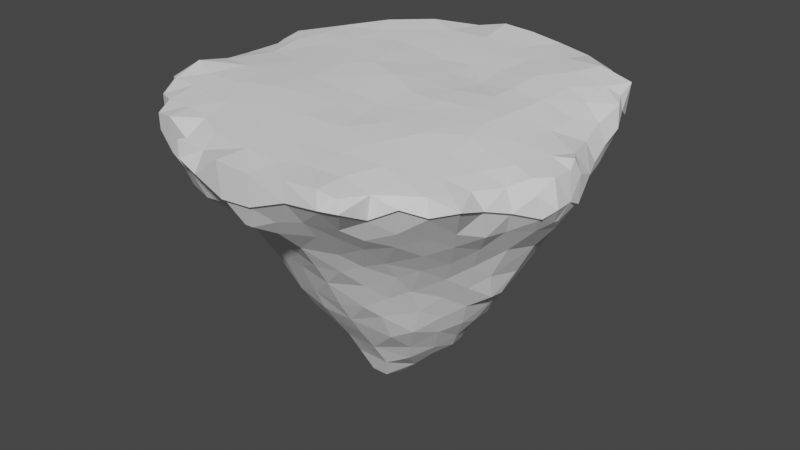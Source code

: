 # Source: Island.blend  (saved by Blender 2.91.10; exported with 4.5.12 LTS)
import bpy
from mathutils import Matrix  # noqa: F401  (used for matrix-valued properties, if any)

bpy.ops.wm.read_factory_settings(use_empty=True)
scene = bpy.context.scene
scene.name = 'Scene'

# ---- world
world_world = bpy.data.worlds.new('World'); scene.world = world_world
world_world.use_nodes = True; world_world.node_tree.nodes.clear()
_N = world_world.node_tree.nodes; _L = world_world.node_tree.links
n0 = _N.new('ShaderNodeOutputWorld'); n0.name = 'World Output'; n0.location = (300, 300)
n1 = _N.new('ShaderNodeBackground'); n1.name = 'Background'; n1.location = (10, 300)
n1.inputs[0].default_value = (0.05088, 0.05088, 0.05088, 1.0)
_L.new(n1.outputs[0], n0.inputs[0])
n0.is_active_output = True
world_world.color = (0.05088, 0.05088, 0.05088)
world_world.use_sun_shadow = False
world_world.sun_shadow_jitter_overblur = 0.0

# ---- meshes
me_cube_001 = bpy.data.meshes.new('Cube.001')
me_cube_001.from_pydata([(-0.7808, -0.3949, 0.907), (-0.7891, -0.3214, 0.8993), (-0.7961, -0.1958, 0.8868), (-0.788, -0.0493, 0.8695), (-0.6679, -0.536, 0.8917), (-0.7114, -0.4427, 0.883), (-0.7154, -0.3253, 0.8484), (-0.6779, -0.17, 0.7556), (-0.72, -0.2069, 0.8155), (-0.6892, -0.06364, 0.7402), (-0.7525, -0.06581, 0.8155), (-0.5381, -0.6625, 0.887), (-0.5246, -0.5275, 0.7786), (-0.5756, -0.5732, 0.8498), (-0.5424, -0.4509, 0.7545), (-0.611, -0.4539, 0.8147), (-0.5195, -0.2656, 0.6485), (-0.5626, -0.3148, 0.7124), (-0.6367, -0.3283, 0.792), (-0.5325, -0.1919, 0.6409), (-0.6066, -0.2063, 0.7131), (-0.6511, -0.2567, 0.7785), (-0.5485, -0.065, 0.6284), (-0.6151, -0.06581, 0.6772), (-0.4079, -0.662, 0.7659), (-0.4508, -0.6885, 0.8473), (-0.4494, -0.5731, 0.7467), (-0.4939, -0.6122, 0.8066), (-0.4176, -0.4189, 0.6136), (-0.4587, -0.4611, 0.6901), (-0.4005, -0.2916, 0.5034), (-0.4528, -0.3204, 0.5871), (-0.5028, -0.3528, 0.6648), (-0.4127, -0.1931, 0.489), (-0.4751, -0.1948, 0.5741), (-0.4154, -0.065, 0.4885), (-0.4797, -0.065, 0.5639), (-0.2884, -0.7928, 0.8909), (-0.3234, -0.6773, 0.7526), (-0.3283, -0.7419, 0.8479), (-0.2707, -0.5225, 0.645), (-0.317, -0.5755, 0.6895), (-0.2849, -0.3958, 0.5108), (-0.3195, -0.4514, 0.5867), (-0.3578, -0.505, 0.66), (-0.2817, -0.2811, 0.3737), (-0.3257, -0.3287, 0.4612), (-0.3715, -0.3779, 0.5296), (-0.2967, -0.1925, 0.3469), (-0.3617, -0.1954, 0.4236), (-0.2595, -0.01894, 0.2574), (-0.2934, -0.06061, 0.3171), (-0.3637, -0.06468, 0.4201), (-0.1918, -0.8107, 0.8751), (-0.2207, -0.673, 0.7577), (-0.186, -0.7181, 0.807), (-0.1907, -0.5275, 0.6441), (-0.1838, -0.603, 0.7152), (-0.1394, -0.651, 0.7784), (-0.1926, -0.413, 0.4853), (-0.1947, -0.4749, 0.577), (-0.193, -0.304, 0.3476), (-0.1952, -0.3689, 0.419), (-0.1651, -0.1626, 0.224), (-0.2021, -0.204, 0.2833), (-0.203, -0.05918, 0.2141), (-0.2486, -0.1017, 0.2669), (-0.01575, -0.7822, 0.7792), (-0.05989, -0.8209, 0.8427), (-0.03866, -0.7128, 0.756), (-0.1045, -0.7182, 0.7938), (-0.06578, -0.54, 0.631), (-0.07576, -0.6153, 0.7116), (-0.1231, -0.6517, 0.777), (-0.065, -0.4273, 0.4651), (-0.065, -0.4899, 0.5626), (-0.065, -0.3172, 0.3309), (-0.065, -0.3807, 0.3976), (-0.03264, -0.1471, 0.1176), (-0.06962, -0.1841, 0.1857), (-0.06601, -0.2515, 0.2649), (-0.04976, -0.0643, 0.1017), (-0.1151, -0.06398, 0.1439), (-0.7837, 0.04698, 0.8806), (-0.7992, 0.195, 0.8861), (-0.7893, 0.3216, 0.895), (-0.7898, 0.3211, 0.923), (-0.7766, 0.3907, 0.9056), (-0.7766, 0.3907, 0.9139), (-0.6864, 0.065, 0.7314), (-0.75, 0.065, 0.8164), (-0.6752, 0.1932, 0.7455), (-0.7385, 0.1955, 0.8211), (-0.6591, 0.2941, 0.7684), (-0.7084, 0.3321, 0.8275), (-0.7028, 0.4406, 0.8808), (-0.7026, 0.4397, 0.9268), (-0.6557, 0.5273, 0.9016), (-0.5633, 0.065, 0.6248), (-0.6293, 0.065, 0.6666), (-0.5516, 0.1933, 0.6317), (-0.6167, 0.1959, 0.6812), (-0.5285, 0.2956, 0.6439), (-0.5875, 0.3377, 0.7112), (-0.6433, 0.3817, 0.7852), (-0.5583, 0.427, 0.7395), (-0.5974, 0.4665, 0.8113), (-0.5748, 0.5744, 0.8787), (-0.5739, 0.5742, 0.9349), (-0.528, 0.6545, 0.9012), (-0.528, 0.6545, 0.9214), (-0.4122, 0.065, 0.4913), (-0.4775, 0.065, 0.5613), (-0.4111, 0.1923, 0.4805), (-0.4749, 0.1955, 0.5674), (-0.4029, 0.2815, 0.4887), (-0.4585, 0.33, 0.593), (-0.5135, 0.3825, 0.6566), (-0.4264, 0.4033, 0.6329), (-0.4673, 0.4578, 0.7115), (-0.5067, 0.512, 0.7855), (-0.418, 0.5344, 0.7674), (-0.4603, 0.5814, 0.8194), (-0.4514, 0.6791, 0.884), (-0.2591, 0.01592, 0.2587), (-0.294, 0.05874, 0.3183), (-0.3648, 0.06456, 0.4232), (-0.2991, 0.1905, 0.3584), (-0.3642, 0.1945, 0.4167), (-0.2835, 0.2657, 0.3882), (-0.325, 0.3158, 0.4517), (-0.3691, 0.3678, 0.546), (-0.2821, 0.4123, 0.5038), (-0.3225, 0.4504, 0.5874), (-0.3623, 0.4888, 0.6832), (-0.274, 0.5378, 0.6293), (-0.3133, 0.5781, 0.7294), (-0.3541, 0.6207, 0.7993), (-0.2663, 0.6532, 0.7747), (-0.3167, 0.7108, 0.8529), (-0.2801, 0.7812, 0.9001), (-0.2809, 0.7822, 0.9173), (-0.1953, 0.05649, 0.2269), (-0.2396, 0.09786, 0.2704), (-0.1545, 0.1443, 0.2496), (-0.1975, 0.1905, 0.3023), (-0.1919, 0.2885, 0.3683), (-0.1975, 0.3568, 0.4167), (-0.1932, 0.4546, 0.4783), (-0.2381, 0.4992, 0.5432), (-0.1518, 0.5319, 0.5095), (-0.1867, 0.579, 0.5943), (-0.2251, 0.6218, 0.6881), (-0.1435, 0.6505, 0.647), (-0.1841, 0.6779, 0.7258), (-0.194, 0.746, 0.8122), (-0.1925, 0.8009, 0.8771), (-0.1925, 0.7989, 0.9316), (-0.03762, 0.02742, 0.1084), (-0.0736, 0.06786, 0.1622), (-0.05225, 0.1877, 0.2344), (-0.09097, 0.2313, 0.2841), (-0.004077, 0.2598, 0.2634), (-0.05315, 0.3197, 0.3356), (-0.1028, 0.3798, 0.395), (-0.02026, 0.3922, 0.3864), (-0.06215, 0.444, 0.4332), (-0.06231, 0.5353, 0.504), (-0.06727, 0.6054, 0.595), (-0.0257, 0.6441, 0.656), (-0.1075, 0.6546, 0.6455), (-0.06717, 0.697, 0.7066), (-0.06518, 0.7694, 0.7905), (-0.065, 0.8168, 0.8591), (0.01501, -0.7811, 0.7793), (0.0581, -0.8134, 0.8463), (0.05902, -0.7116, 0.7529), (0.09717, -0.7549, 0.8038), (0.06336, -0.5505, 0.6136), (0.06437, -0.6158, 0.6853), (0.06361, -0.4348, 0.4625), (0.06619, -0.4969, 0.5478), (0.065, -0.3181, 0.3282), (0.06579, -0.3822, 0.3978), (0.0347, -0.1474, 0.1176), (0.07088, -0.1869, 0.1855), (0.06613, -0.2547, 0.2623), (0.04745, -0.0643, 0.102), (0.1131, -0.06483, 0.1478), (0.1945, -0.7964, 0.8837), (0.1924, -0.6698, 0.7643), (0.1969, -0.7337, 0.8209), (0.1669, -0.5382, 0.6214), (0.2044, -0.5844, 0.6926), (0.1701, -0.4259, 0.481), (0.2125, -0.4701, 0.5708), (0.2536, -0.5169, 0.6511), (0.1932, -0.3048, 0.3514), (0.2064, -0.3722, 0.4424), (0.2568, -0.3925, 0.5206), (0.1657, -0.168, 0.224), (0.2034, -0.2071, 0.2864), (0.2036, -0.06895, 0.2149), (0.2513, -0.1168, 0.2683), (0.3216, -0.7878, 0.8914), (0.2816, -0.657, 0.7755), (0.3247, -0.7065, 0.8243), (0.324, -0.591, 0.74), (0.369, -0.6385, 0.7883), (0.3231, -0.4289, 0.6116), (0.329, -0.4946, 0.6724), (0.2753, -0.2769, 0.3816), (0.3184, -0.299, 0.4663), (0.328, -0.3573, 0.5484), (0.3179, -0.1818, 0.3609), (0.3603, -0.2176, 0.4323), (0.2724, -0.03353, 0.2527), (0.3187, -0.06956, 0.3109), (0.3988, -0.7813, 0.8983), (0.4131, -0.6692, 0.8566), (0.4231, -0.5527, 0.7588), (0.4642, -0.5945, 0.8157), (0.4066, -0.3997, 0.6429), (0.4576, -0.4562, 0.7139), (0.5106, -0.5097, 0.7893), (0.394, -0.2613, 0.5172), (0.4408, -0.3085, 0.5991), (0.4932, -0.3556, 0.6705), (0.3883, -0.1331, 0.3936), (0.435, -0.1786, 0.4737), (0.4774, -0.2296, 0.5566), (0.3947, -0.06394, 0.3806), (0.4683, -0.05853, 0.4644), (0.5165, -0.01252, 0.5231), (0.4981, -0.6264, 0.8894), (0.5682, -0.5722, 0.8702), (0.5561, -0.4218, 0.7527), (0.5958, -0.4645, 0.8087), (0.5224, -0.2685, 0.6425), (0.5832, -0.3176, 0.7221), (0.6421, -0.3694, 0.7845), (0.5206, -0.1471, 0.5157), (0.541, -0.1876, 0.5945), (0.6089, -0.1935, 0.69), (0.5253, -0.09495, 0.5132), (0.5607, -0.05886, 0.5751), (0.6314, -0.06538, 0.6688), (0.6594, -0.5358, 0.8944), (0.6558, -0.4148, 0.8634), (0.657, -0.2811, 0.7771), (0.6901, -0.315, 0.838), (0.7032, -0.1819, 0.7605), (0.74, -0.2206, 0.8089), (0.7156, -0.07591, 0.744), (0.756, -0.03511, 0.8013), (0.7473, -0.1391, 0.7838), (0.7828, -0.1817, 0.8347), (0.749, -0.1208, 0.7817), (0.7763, -0.0989, 0.8311), (0.03232, 0.02742, 0.1085), (0.07079, 0.06817, 0.1626), (0.06302, 0.1911, 0.2241), (0.06471, 0.2611, 0.2618), (0.06142, 0.3324, 0.3377), (0.1028, 0.3811, 0.3958), (0.02018, 0.3933, 0.3872), (0.06151, 0.444, 0.4401), (0.06193, 0.5255, 0.5122), (0.06475, 0.5757, 0.5855), (0.06741, 0.6325, 0.6668), (0.06482, 0.6959, 0.7324), (0.065, 0.7605, 0.8038), (0.065, 0.8089, 0.8705), (0.191, 0.05982, 0.2262), (0.2361, 0.1001, 0.2868), (0.1451, 0.1906, 0.2485), (0.2091, 0.1947, 0.3072), (0.1303, 0.257, 0.2647), (0.1797, 0.2849, 0.3349), (0.1947, 0.3582, 0.4182), (0.1914, 0.4623, 0.4875), (0.2373, 0.5103, 0.5289), (0.1501, 0.5192, 0.5205), (0.1927, 0.5487, 0.5768), (0.1951, 0.616, 0.6882), (0.1915, 0.6736, 0.7563), (0.1945, 0.7372, 0.8207), (0.195, 0.7998, 0.8848), (0.2714, 0.01629, 0.2556), (0.3187, 0.0577, 0.3318), (0.3676, 0.1036, 0.4089), (0.2818, 0.1914, 0.3706), (0.3507, 0.2039, 0.4525), (0.3869, 0.2498, 0.524), (0.2629, 0.2668, 0.3835), (0.2956, 0.3163, 0.461), (0.3669, 0.3284, 0.543), (0.2761, 0.426, 0.5086), (0.331, 0.4686, 0.5772), (0.3825, 0.5135, 0.6546), (0.2957, 0.5372, 0.6127), (0.3274, 0.5866, 0.7137), (0.3585, 0.6361, 0.7931), (0.2718, 0.6541, 0.7737), (0.3175, 0.7048, 0.8338), (0.3206, 0.7883, 0.8971), (0.321, 0.7889, 0.9229), (0.3929, 0.01628, 0.3787), (0.4317, 0.06057, 0.4534), (0.5005, 0.06866, 0.5364), (0.4128, 0.1628, 0.493), (0.4568, 0.2019, 0.5608), (0.4545, 0.3141, 0.6142), (0.497, 0.3538, 0.6724), (0.4125, 0.4258, 0.63), (0.456, 0.4636, 0.6907), (0.4512, 0.5446, 0.7486), (0.4556, 0.6111, 0.8186), (0.4397, 0.7039, 0.8851), (0.3904, 0.776, 0.9067), (0.3904, 0.776, 0.9136), (0.5645, 0.0654, 0.6032), (0.6286, 0.06521, 0.6846), (0.5441, 0.1919, 0.6322), (0.6148, 0.1975, 0.722), (0.6459, 0.2442, 0.783), (0.5267, 0.2663, 0.6501), (0.5646, 0.3152, 0.7165), (0.6318, 0.3302, 0.7951), (0.5392, 0.451, 0.7594), (0.6035, 0.4586, 0.8199), (0.5224, 0.5231, 0.7809), (0.5715, 0.5743, 0.8572), (0.5807, 0.5838, 0.9485), (0.5367, 0.6568, 0.8984), (0.5375, 0.6577, 0.9215), (0.6751, 0.0626, 0.752), (0.7227, 0.08421, 0.8419), (0.6553, 0.1564, 0.7717), (0.6782, 0.1899, 0.8358), (0.6618, 0.2832, 0.8586), (0.6426, 0.3972, 0.8716), (0.6022, 0.4911, 0.8925), (-0.06017, -0.8363, 0.851), (0.06001, -0.8286, 0.8547), (-0.7944, -0.4024, 0.9165), (-0.8029, -0.3275, 0.9087), (-0.6794, -0.5461, 0.9009), (-0.7237, -0.4511, 0.892), (-0.5854, -0.584, 0.8582), (-0.4583, -0.7015, 0.8557), (-0.3335, -0.7558, 0.8562), (0.5796, -0.5829, 0.879), (0.6725, -0.546, 0.9037), (-0.7902, 0.3977, 0.9235), (-0.7148, 0.4476, 0.9366), (-0.459, 0.6915, 0.8931), (0.3278, 0.8034, 0.9327), (-0.3217, 0.7238, 0.8613), (-0.2845, 0.7955, 0.9095), (-0.2852, 0.7965, 0.9269), (0.3273, 0.8027, 0.9064), (0.3984, 0.7902, 0.9162), (-0.1952, 0.8155, 0.8861), (0.1989, -0.8113, 0.8927), (0.407, -0.796, 0.9076), (0.4216, -0.6818, 0.8651), (-0.1946, -0.8259, 0.884), (-0.7974, 0.04766, 0.8896), (-0.8131, 0.1984, 0.8952), (0.1994, 0.8144, 0.8938), (-0.1952, 0.8135, 0.9415), (0.5475, 0.6688, 0.9078), (0.5483, 0.6697, 0.9312), (0.6749, 0.2883, 0.8671), (0.6553, 0.4043, 0.8804), (-0.81, -0.1996, 0.8959), (0.3284, -0.8026, 0.9006), (-0.2929, -0.8076, 0.9), (-0.715, 0.4486, 0.8898), (-0.667, 0.5369, 0.9109), (-0.5837, 0.5846, 0.9449), (0.4487, 0.7167, 0.8942), (0.737, 0.08559, 0.8502), (0.6916, 0.1933, 0.8439), (0.5081, -0.6382, 0.8986), (0.7545, -0.2249, 0.8166), (0.7766, -0.1807, 0.8524), (0.7707, -0.1056, 0.8491), (0.06703, 0.8237, 0.8793), (-0.5846, 0.5849, 0.8876), (-0.5369, 0.6664, 0.9105), (0.5923, 0.5944, 0.9588), (0.6142, 0.5, 0.9017), (-0.8017, -0.0504, 0.8782), (-0.5472, -0.6749, 0.8961), (-0.5369, 0.6664, 0.9312), (0.6687, -0.4227, 0.872), (0.7708, -0.03595, 0.8089), (-0.8035, 0.3268, 0.9327), (-0.06537, 0.8318, 0.8677), (0.3984, 0.7902, 0.9232), (0.7037, -0.321, 0.8462), (-0.7902, 0.3977, 0.9151), (0.5829, 0.5848, 0.8657)], [], [(6, 0, 1), (6, 2, 8), (7, 10, 9), (10, 2, 3), (12, 15, 14), (15, 4, 5), (14, 18, 17), (18, 5, 6), (16, 20, 19), (17, 21, 20), (7, 21, 8), (21, 6, 8), (19, 23, 22), (23, 7, 9), (24, 27, 26), (12, 27, 13), (27, 11, 13), (29, 12, 14), (28, 32, 31), (16, 32, 17), (32, 14, 17), (30, 34, 33), (34, 16, 19), (33, 36, 35), (36, 19, 22), (24, 39, 25), (41, 24, 26), (40, 44, 43), (28, 44, 29), (44, 26, 29), (42, 47, 46), (30, 47, 31), (47, 28, 31), (45, 49, 48), (49, 30, 33), (48, 52, 51), (52, 33, 35), (39, 54, 55), (55, 37, 39), (40, 57, 41), (54, 41, 57), (58, 54, 57), (42, 60, 43), (60, 40, 43), (45, 62, 46), (62, 42, 46), (64, 45, 48), (63, 66, 65), (50, 66, 51), (66, 48, 51), (67, 70, 69), (70, 53, 55), (57, 71, 72), (69, 73, 72), (57, 73, 58), (70, 58, 73), (59, 75, 60), (71, 60, 75), (61, 77, 62), (74, 62, 77), (63, 80, 64), (80, 61, 64), (78, 82, 81), (82, 63, 65), (84, 86, 85), (87, 86, 88), (9, 90, 89), (90, 3, 83), (91, 90, 92), (90, 84, 92), (93, 92, 94), (92, 85, 94), (94, 87, 95), (96, 87, 88), (98, 23, 99), (23, 89, 99), (98, 101, 100), (101, 89, 91), (102, 101, 103), (101, 93, 103), (104, 93, 94), (105, 104, 106), (104, 95, 106), (106, 97, 107), (109, 108, 110), (35, 112, 111), (112, 22, 98), (111, 114, 113), (112, 100, 114), (115, 114, 116), (114, 102, 116), (117, 102, 103), (118, 117, 119), (117, 105, 119), (120, 105, 106), (121, 120, 122), (120, 107, 122), (122, 109, 123), (124, 51, 125), (125, 52, 126), (126, 35, 111), (127, 126, 128), (126, 113, 128), (129, 128, 130), (128, 115, 130), (131, 115, 116), (132, 131, 133), (131, 118, 133), (134, 118, 119), (135, 134, 136), (134, 121, 136), (137, 121, 122), (138, 137, 139), (137, 123, 139), (142, 50, 124), (143, 124, 125), (144, 143, 145), (143, 127, 145), (145, 129, 146), (147, 129, 130), (147, 132, 148), (149, 132, 133), (150, 149, 151), (149, 135, 151), (152, 135, 136), (153, 152, 154), (152, 138, 154), (155, 138, 139), (155, 140, 156), (157, 140, 141), (158, 82, 159), (82, 142, 159), (159, 144, 160), (161, 144, 145), (162, 161, 163), (161, 146, 163), (164, 146, 147), (165, 164, 166), (164, 148, 166), (166, 150, 167), (168, 150, 151), (168, 153, 170), (169, 170, 171), (171, 153, 154), (172, 154, 155), (173, 155, 156), (67, 175, 68), (174, 69, 176), (177, 174, 176), (71, 179, 72), (179, 69, 72), (74, 181, 75), (178, 75, 181), (77, 182, 183), (183, 74, 77), (78, 185, 79), (80, 185, 186), (182, 80, 186), (187, 78, 81), (188, 184, 187), (177, 190, 191), (189, 177, 191), (179, 192, 193), (190, 179, 193), (181, 194, 195), (192, 181, 195), (196, 192, 195), (183, 197, 198), (194, 183, 198), (199, 194, 198), (186, 200, 201), (197, 186, 201), (200, 188, 202), (203, 200, 202), (191, 205, 206), (204, 191, 206), (205, 193, 207), (208, 205, 207), (196, 209, 210), (207, 196, 210), (198, 211, 212), (199, 212, 213), (209, 199, 213), (211, 201, 214), (215, 211, 214), (203, 216, 217), (214, 203, 217), (218, 206, 219), (208, 220, 221), (219, 208, 221), (210, 222, 223), (220, 210, 223), (224, 220, 223), (213, 225, 226), (222, 213, 226), (227, 222, 226), (215, 228, 229), (225, 215, 229), (230, 225, 229), (228, 217, 231), (232, 228, 231), (234, 221, 235), (224, 236, 237), (235, 224, 237), (227, 238, 239), (236, 227, 239), (240, 236, 239), (230, 241, 242), (238, 230, 242), (243, 238, 242), (241, 232, 244), (245, 241, 244), (244, 233, 245), (246, 242, 245), (247, 237, 248), (240, 249, 250), (248, 240, 250), (249, 243, 251), (252, 249, 251), (251, 246, 253), (252, 255, 256), (255, 253, 257), (258, 255, 257), (257, 254, 258), (259, 81, 158), (188, 259, 260), (259, 159, 260), (260, 160, 261), (261, 162, 262), (263, 162, 163), (263, 165, 265), (264, 265, 266), (265, 166, 266), (266, 167, 267), (268, 167, 168), (268, 169, 269), (270, 169, 171), (270, 172, 271), (271, 173, 272), (273, 188, 260), (275, 260, 261), (274, 275, 276), (277, 261, 262), (276, 277, 278), (277, 263, 278), (278, 264, 279), (280, 264, 266), (282, 266, 267), (281, 282, 283), (282, 268, 283), (284, 268, 269), (285, 269, 270), (285, 271, 286), (286, 272, 287), (288, 202, 273), (217, 288, 289), (288, 274, 289), (291, 274, 276), (290, 291, 292), (294, 276, 278), (292, 294, 295), (294, 279, 295), (293, 295, 296), (297, 279, 280), (296, 297, 298), (297, 281, 298), (300, 281, 283), (299, 300, 301), (300, 284, 301), (303, 284, 285), (302, 303, 304), (303, 286, 304), (305, 286, 287), (307, 217, 289), (232, 307, 308), (307, 290, 308), (233, 308, 309), (310, 290, 292), (309, 310, 311), (310, 293, 311), (312, 293, 296), (314, 296, 298), (313, 314, 315), (314, 299, 315), (316, 299, 301), (316, 302, 317), (318, 302, 304), (319, 304, 305), (319, 306, 320), (321, 233, 309), (246, 321, 322), (323, 309, 311), (322, 323, 324), (326, 311, 312), (324, 326, 327), (326, 313, 327), (325, 327, 328), (329, 313, 315), (328, 329, 330), (331, 315, 316), (330, 331, 332), (331, 317, 332), (334, 317, 318), (333, 334, 335), (336, 246, 322), (254, 336, 337), (338, 322, 324), (337, 338, 339), (338, 325, 339), (340, 325, 328), (341, 328, 330), (342, 330, 332), (6, 5, 0), (6, 1, 2), (7, 8, 10), (10, 8, 2), (12, 13, 15), (15, 13, 4), (14, 15, 18), (18, 15, 5), (16, 17, 20), (17, 18, 21), (7, 20, 21), (21, 18, 6), (19, 20, 23), (23, 20, 7), (24, 25, 27), (12, 26, 27), (27, 25, 11), (29, 26, 12), (28, 29, 32), (16, 31, 32), (32, 29, 14), (30, 31, 34), (34, 31, 16), (33, 34, 36), (36, 34, 19), (24, 38, 39), (41, 38, 24), (40, 41, 44), (28, 43, 44), (44, 41, 26), (42, 43, 47), (30, 46, 47), (47, 43, 28), (45, 46, 49), (49, 46, 30), (48, 49, 52), (52, 49, 33), (39, 38, 54), (55, 53, 37), (40, 56, 57), (54, 38, 41), (58, 55, 54), (42, 59, 60), (60, 56, 40), (45, 61, 62), (62, 59, 42), (64, 61, 45), (63, 64, 66), (50, 65, 66), (66, 64, 48), (67, 68, 70), (70, 68, 53), (57, 56, 71), (69, 70, 73), (57, 72, 73), (70, 55, 58), (59, 74, 75), (71, 56, 60), (61, 76, 77), (74, 59, 62), (63, 79, 80), (80, 76, 61), (78, 79, 82), (82, 79, 63), (87, 85, 86), (9, 10, 90), (90, 10, 3), (91, 89, 90), (90, 83, 84), (93, 91, 92), (92, 84, 85), (94, 85, 87), (98, 22, 23), (23, 9, 89), (98, 99, 101), (101, 99, 89), (102, 100, 101), (101, 91, 93), (104, 103, 93), (105, 103, 104), (104, 94, 95), (106, 95, 97), (35, 36, 112), (112, 36, 22), (111, 112, 114), (112, 98, 100), (115, 113, 114), (114, 100, 102), (117, 116, 102), (118, 116, 117), (117, 103, 105), (120, 119, 105), (121, 119, 120), (120, 106, 107), (122, 107, 109), (124, 50, 51), (125, 51, 52), (126, 52, 35), (127, 125, 126), (126, 111, 113), (129, 127, 128), (128, 113, 115), (131, 130, 115), (132, 130, 131), (131, 116, 118), (134, 133, 118), (135, 133, 134), (134, 119, 121), (137, 136, 121), (138, 136, 137), (137, 122, 123), (142, 65, 50), (143, 142, 124), (144, 142, 143), (143, 125, 127), (145, 127, 129), (147, 146, 129), (147, 130, 132), (149, 148, 132), (150, 148, 149), (149, 133, 135), (152, 151, 135), (153, 151, 152), (152, 136, 138), (155, 154, 138), (155, 139, 140), (158, 81, 82), (82, 65, 142), (159, 142, 144), (161, 160, 144), (162, 160, 161), (161, 145, 146), (164, 163, 146), (165, 163, 164), (164, 147, 148), (166, 148, 150), (168, 167, 150), (168, 151, 153), (169, 168, 170), (171, 170, 153), (172, 171, 154), (173, 172, 155), (67, 174, 175), (174, 67, 69), (177, 175, 174), (71, 178, 179), (179, 176, 69), (74, 180, 181), (178, 71, 75), (77, 76, 182), (183, 180, 74), (78, 184, 185), (80, 79, 185), (182, 76, 80), (187, 184, 78), (188, 185, 184), (177, 176, 190), (189, 175, 177), (179, 178, 192), (190, 176, 179), (181, 180, 194), (192, 178, 181), (196, 193, 192), (183, 182, 197), (194, 180, 183), (199, 195, 194), (186, 185, 200), (197, 182, 186), (200, 185, 188), (203, 201, 200), (191, 190, 205), (204, 189, 191), (205, 190, 193), (208, 206, 205), (196, 195, 209), (207, 193, 196), (198, 197, 211), (199, 198, 212), (209, 195, 199), (211, 197, 201), (215, 212, 211), (203, 202, 216), (214, 201, 203), (218, 204, 206), (208, 207, 220), (219, 206, 208), (210, 209, 222), (220, 207, 210), (224, 221, 220), (213, 212, 225), (222, 209, 213), (227, 223, 222), (215, 214, 228), (225, 212, 215), (230, 226, 225), (228, 214, 217), (232, 229, 228), (234, 219, 221), (224, 223, 236), (235, 221, 224), (227, 226, 238), (236, 223, 227), (240, 237, 236), (230, 229, 241), (238, 226, 230), (243, 239, 238), (241, 229, 232), (245, 242, 241), (244, 232, 233), (246, 243, 242), (247, 235, 237), (240, 239, 249), (248, 237, 240), (249, 239, 243), (252, 250, 249), (251, 243, 246), (248, 250, 402, 397), (110, 108, 381, 396), (252, 251, 255), (97, 95, 379, 380), (95, 87, 403, 379), (204, 218, 365, 377), (255, 251, 253), (258, 256, 255), (257, 253, 254), (337, 339, 384, 383), (287, 272, 389, 370), (259, 187, 81), (188, 187, 259), (259, 158, 159), (234, 235, 352, 385), (260, 159, 160), (272, 173, 400, 389), (261, 160, 162), (263, 262, 162), (342, 332, 404, 393), (263, 163, 165), (264, 263, 265), (265, 165, 166), (25, 39, 351, 350), (266, 166, 167), (268, 267, 167), (268, 168, 169), (88, 86, 399, 354), (270, 269, 169), (270, 171, 172), (87, 96, 355, 403), (271, 172, 173), (189, 204, 377, 364), (339, 340, 374, 384), (273, 202, 188), (11, 25, 350, 395), (275, 273, 260), (274, 273, 275), (5, 4, 347, 348), (277, 275, 261), (276, 275, 277), (277, 262, 263), (278, 263, 264), (219, 234, 385, 366), (280, 279, 264), (83, 3, 394, 368), (282, 280, 266), (281, 280, 282), (282, 267, 268), (284, 283, 268), (334, 318, 382, 372), (285, 284, 269), (285, 270, 271), (37, 53, 367, 378), (286, 271, 272), (53, 68, 343, 367), (341, 342, 393, 375), (288, 216, 202), (217, 216, 288), (288, 273, 274), (0, 5, 348, 345), (291, 289, 274), (290, 289, 291), (254, 337, 383, 398), (294, 291, 276), (292, 291, 294), (294, 278, 279), (293, 292, 295), (332, 334, 372, 404), (297, 295, 279), (296, 295, 297), (297, 280, 281), (1, 0, 345, 346), (300, 298, 281), (299, 298, 300), (300, 283, 284), (303, 301, 284), (302, 301, 303), (303, 285, 286), (235, 247, 353, 352), (305, 304, 286), (2, 1, 346, 376), (108, 109, 391, 381), (307, 231, 217), (232, 231, 307), (307, 289, 290), (233, 232, 308), (68, 175, 344, 343), (310, 308, 290), (309, 308, 310), (310, 292, 293), (306, 319, 362, 357), (312, 311, 293), (305, 287, 370, 361), (314, 312, 296), (313, 312, 314), (314, 298, 299), (258, 254, 398, 388), (316, 315, 299), (316, 301, 302), (156, 140, 359, 363), (318, 317, 302), (250, 252, 386, 402), (319, 318, 304), (256, 258, 388, 387), (123, 109, 391, 356), (13, 11, 395, 349), (321, 245, 233), (246, 245, 321), (173, 156, 363, 400), (323, 321, 309), (322, 321, 323), (39, 37, 378, 351), (326, 323, 311), (324, 323, 326), (326, 312, 313), (325, 324, 327), (247, 248, 397, 353), (329, 327, 313), (328, 327, 329), (84, 83, 368, 369), (331, 329, 315), (330, 329, 331), (331, 316, 317), (319, 320, 401, 362), (334, 332, 317), (318, 319, 362, 382), (140, 139, 358, 359), (86, 84, 369, 399), (336, 253, 246), (254, 253, 336), (252, 256, 387, 386), (338, 336, 322), (337, 336, 338), (338, 324, 325), (109, 107, 390, 391), (334, 333, 392, 372), (340, 339, 325), (340, 341, 375, 374), (96, 88, 354, 355), (341, 340, 328), (320, 306, 357, 401), (175, 189, 364, 344), (342, 341, 330), (319, 305, 361, 362), (335, 334, 372, 373), (141, 140, 359, 360), (109, 110, 396, 391), (140, 157, 371, 359), (157, 141, 360, 371), (3, 2, 376, 394), (218, 219, 366, 365), (107, 97, 380, 390), (139, 123, 356, 358), (333, 335, 373, 392), (4, 13, 349, 347)])
me_cube_001.use_remesh_fix_poles = True
me_cube_001.use_remesh_preserve_attributes = False
me_cube_001.use_mirror_vertex_groups = False
me_cube_001.update()
me_cube_002 = bpy.data.meshes.new('Cube.002')
me_cube_002.from_pydata([(-0.06017, -0.8363, 0.851), (0.06001, -0.8286, 0.8547), (-0.7944, -0.4024, 0.9165), (-0.7944, -0.4024, 0.9434), (-0.8029, -0.3275, 0.9087), (0.06653, -0.832, 0.9415), (0.09122, -0.7344, 0.9536), (-0.13, -0.5885, 0.9681), (0.04949, -0.6019, 0.964), (-0.6794, -0.5461, 0.9009), (-0.6802, -0.5468, 0.9426), (-0.7237, -0.4511, 0.892), (-0.708, -0.2022, 0.9723), (-0.7435, -0.06444, 0.9576), (0.06507, -0.2131, 0.9743), (0.08827, -0.06458, 0.9824), (0.1994, -0.8105, 0.9499), (-0.5854, -0.584, 0.8582), (-0.5908, -0.5906, 0.9522), (-0.5938, -0.4657, 0.9668), (0.198, -0.6972, 0.9546), (0.212, -0.5625, 0.9581), (-0.5706, -0.2374, 0.9811), (0.2219, -0.1687, 0.9752), (-0.4583, -0.7015, 0.8557), (-0.4602, -0.6978, 0.9531), (-0.469, -0.5977, 0.9578), (0.3148, -0.6741, 0.947), (0.3286, -0.297, 0.9686), (0.3585, -0.1526, 0.97), (-0.3335, -0.7558, 0.8562), (0.3788, -0.7685, 0.9328), (0.423, -0.6671, 0.9251), (0.464, -0.3399, 0.9487), (-0.6152, -0.04849, 0.9773), (-0.4304, -0.08494, 0.988), (0.4667, -0.5522, 0.9345), (0.5573, -0.5649, 0.9214), (0.5796, -0.5829, 0.879), (0.5795, -0.328, 0.9293), (0.5347, -0.2334, 0.943), (-0.2811, -0.0427, 0.9917), (-0.1583, -0.09067, 0.9878), (0.6725, -0.546, 0.9037), (0.5358, -0.09808, 0.9464), (0.6726, -0.06503, 0.922), (0.03821, 0.07079, 0.9843), (0.06084, 0.1844, 0.9798), (-0.03844, 0.2895, 0.9801), (0.07243, 0.3151, 0.9776), (-0.7902, 0.3977, 0.9235), (-0.7148, 0.4476, 0.9366), (0.1792, 0.05208, 0.9792), (-0.6297, 0.09752, 0.9853), (-0.5853, 0.1902, 0.992), (0.1994, 0.1984, 0.9696), (0.1899, 0.3446, 0.977), (0.06634, 0.7238, 0.9999), (0.1999, 0.725, 0.9854), (-0.5076, 0.07825, 0.9884), (0.3287, 0.2149, 0.9756), (-0.4231, 0.3571, 0.9979), (-0.4626, 0.4632, 1.006), (0.332, 0.3447, 0.9839), (-0.459, 0.6915, 0.8931), (-0.4592, 0.6925, 0.943), (0.3038, 0.4936, 0.9838), (0.3131, 0.5864, 0.9831), (0.1994, 0.813, 0.9446), (0.3278, 0.8034, 0.9327), (-0.2972, 0.3122, 0.9942), (0.4544, 0.2136, 0.9656), (-0.3191, 0.4539, 0.9982), (-0.3303, 0.5963, 1.004), (-0.3217, 0.7238, 0.8613), (0.4074, 0.4784, 0.9808), (-0.2845, 0.7955, 0.9095), (-0.2852, 0.7965, 0.9269), (0.3273, 0.8027, 0.9064), (0.3984, 0.7902, 0.9162), (-0.3286, 0.2065, 0.9941), (-0.2324, 0.1989, 0.9951), (-0.1822, 0.4352, 0.9919), (0.5534, 0.3408, 0.9486), (0.546, 0.4823, 0.9636), (-0.1952, 0.8155, 0.8861), (-0.03867, -0.1224, 0.9829), (-0.05245, 0.009802, 0.9913), (0.5797, 0.07382, 0.9367), (0.7005, 0.03838, 0.909), (0.6276, 0.3125, 0.9117), (0.2876, 0.5431, 0.984), (0.2561, 0.5557, 0.9846), (0.2709, 0.5587, 0.9843), (-0.05474, 0.5763, 0.9916), (-0.06537, 0.7266, 1.005), (-0.7225, -0.4511, 0.9617), (0.1989, -0.8113, 0.8927), (0.2564, -0.4283, 0.9633), (0.1744, -0.3138, 0.9715), (-0.4153, -0.2465, 0.9863), (-0.3447, -0.7274, 0.9221), (0.407, -0.796, 0.9076), (0.4216, -0.6818, 0.8651), (-0.3563, -0.6317, 0.9535), (-0.3715, -0.4993, 0.9697), (-0.3158, -0.3435, 0.9877), (-0.2769, -0.189, 0.9905), (-0.1946, -0.8259, 0.884), (-0.1874, -0.7881, 0.9384), (-0.2613, -0.5753, 0.9648), (0.4927, -0.6116, 0.9234), (-0.2179, -0.4645, 0.9786), (-0.171, -0.3283, 0.9881), (-0.06497, -0.8439, 0.9519), (-0.7996, -0.06431, 0.9181), (0.6706, -0.3113, 0.9045), (0.638, -0.2039, 0.925), (-0.06743, -0.459, 0.9788), (0.709, -0.2311, 0.9138), (-0.8097, -0.1988, 0.9411), (0.7521, -0.1634, 0.9087), (-0.06525, -0.1664, 0.9818), (-0.7974, 0.04766, 0.8896), (-0.78, 0.06443, 0.9278), (-0.8131, 0.1984, 0.8952), (0.125, 0.588, 0.9886), (-0.7237, 0.3301, 0.9582), (-0.595, 0.3308, 0.9921), (0.2191, 0.4757, 0.9843), (0.2352, 0.5748, 0.985), (-0.4402, 0.2238, 0.9933), (-0.3445, 0.09136, 0.9923), (0.1994, 0.8144, 0.8938), (-0.3292, 0.7312, 0.9493), (0.3306, 0.7239, 0.9686), (0.4491, 0.716, 0.9389), (-0.2174, 0.558, 0.9937), (-0.1979, 0.7261, 0.9815), (-0.1952, 0.8135, 0.9415), (0.5475, 0.6688, 0.9078), (0.5483, 0.6697, 0.9312), (0.6749, 0.2883, 0.8671), (0.6553, 0.4043, 0.8804), (-0.04675, 0.3977, 0.9858), (0.2621, 0.5336, 0.9844), (-0.8029, -0.3275, 0.9501), (-0.81, -0.1996, 0.8959), (0.3284, -0.8026, 0.9006), (0.3208, -0.795, 0.951), (-0.2929, -0.8076, 0.9), (-0.2929, -0.8055, 0.9494), (-0.2323, -0.6933, 0.9517), (-0.08002, -0.1804, 0.9818), (-0.1264, -0.2064, 0.9834), (-0.09403, -0.1532, 0.9835), (-0.0579, -0.7273, 0.9545), (-0.06467, -0.1806, 0.9811), (0.7561, -0.07556, 0.9043), (-0.8115, 0.1984, 0.9411), (-0.7165, 0.07321, 0.9642), (-0.715, 0.4486, 0.8898), (-0.667, 0.5369, 0.9109), (0.5783, 0.2236, 0.9351), (-0.5941, 0.4621, 0.9755), (-0.5837, 0.5846, 0.9449), (0.06703, 0.8207, 0.9608), (0.4487, 0.7167, 0.8942), (-0.154, 0.309, 0.9875), (0.737, 0.08559, 0.8502), (-0.08587, 0.1722, 0.9865), (0.6916, 0.1933, 0.8439), (0.6332, 0.4401, 0.9359), (0.5993, 0.5059, 0.9405), (0.7601, -0.01479, 0.8798), (-0.7242, -0.3306, 0.9886), (-0.6185, -0.3718, 0.9758), (0.09884, -0.4346, 0.9716), (-0.5002, -0.5051, 0.9658), (0.3543, -0.5369, 0.9469), (0.3686, -0.4126, 0.9547), (-0.4831, -0.3804, 0.9768), (0.2051, -0.06567, 0.9805), (0.3144, -0.03549, 0.9749), (0.4375, -0.4594, 0.9437), (0.449, -0.1993, 0.961), (0.4245, -0.08982, 0.9662), (0.5081, -0.6382, 0.8986), (0.5331, -0.4548, 0.9322), (0.5981, -0.5016, 0.9205), (-0.4622, 0.5934, 0.9783), (0.7545, -0.2249, 0.8166), (0.7862, -0.1853, 0.8374), (-0.04845, -0.1952, 0.9796), (0.7796, -0.1009, 0.8337), (-0.7248, 0.1984, 0.9789), (0.06703, 0.8237, 0.8793), (-0.667, 0.5369, 0.9339), (0.08399, 0.4503, 0.9846), (-0.5846, 0.5849, 0.8876), (-0.5369, 0.6664, 0.9105), (0.4613, 0.3716, 0.9701), (0.4631, 0.595, 0.9847), (0.5923, 0.5944, 0.9588), (0.6142, 0.5, 0.9017), (-0.8017, -0.0504, 0.8782), (0.07663, -0.3276, 0.9714), (-0.5472, -0.6749, 0.8961), (-0.5482, -0.6755, 0.942), (-0.5369, 0.6664, 0.9312), (0.6217, -0.4289, 0.9135), (-0.03058, -0.3141, 0.978), (0.6687, -0.4227, 0.872), (0.7708, -0.03595, 0.8089), (-0.8035, 0.3268, 0.9327), (-0.06537, 0.8318, 0.8677), (0.3212, 0.1112, 0.9735), (0.4433, 0.02898, 0.9651), (0.3984, 0.7902, 0.9232), (-0.1913, 0.0598, 0.9937), (-0.06537, 0.828, 0.9634), (0.7037, -0.321, 0.8462), (0.6611, 0.1748, 0.8988), (0.741, -0.02736, 0.9197), (0.7381, -0.2429, 0.8793), (-0.7902, 0.3977, 0.9151), (0.5829, 0.5848, 0.8657)], [], [(2, 146, 4), (4, 120, 147), (147, 115, 205), (11, 10, 96), (2, 96, 3), (3, 175, 146), (146, 12, 120), (120, 13, 115), (207, 18, 17), (9, 18, 10), (10, 19, 96), (96, 176, 175), (175, 22, 12), (12, 34, 13), (207, 25, 208), (208, 26, 18), (18, 178, 19), (19, 181, 176), (22, 181, 100), (22, 35, 34), (150, 101, 30), (24, 101, 25), (25, 104, 26), (26, 105, 178), (181, 105, 106), (100, 106, 107), (35, 107, 41), (150, 109, 151), (151, 152, 101), (104, 152, 110), (105, 110, 112), (106, 112, 113), (107, 113, 154), (154, 155, 42), (107, 42, 41), (108, 114, 109), (109, 156, 152), (152, 7, 110), (112, 7, 118), (113, 118, 211), (193, 153, 154), (154, 211, 193), (153, 122, 155), (122, 193, 86), (155, 86, 42), (123, 115, 124), (125, 124, 159), (124, 13, 160), (159, 160, 195), (214, 195, 127), (50, 127, 51), (162, 51, 197), (160, 34, 53), (195, 53, 54), (195, 128, 127), (51, 128, 164), (165, 162, 197), (197, 164, 165), (34, 59, 53), (54, 59, 131), (128, 131, 61), (128, 62, 164), (165, 62, 190), (65, 200, 209), (209, 190, 65), (35, 132, 59), (131, 132, 80), (131, 70, 61), (61, 72, 62), (62, 73, 190), (134, 64, 65), (65, 73, 134), (76, 134, 77), (41, 219, 132), (132, 81, 80), (70, 81, 168), (70, 82, 72), (72, 137, 73), (73, 138, 134), (77, 138, 139), (42, 87, 219), (219, 170, 81), (168, 170, 48), (168, 144, 82), (82, 94, 137), (138, 94, 95), (215, 139, 220), (138, 220, 139), (0, 5, 114), (156, 5, 6), (156, 8, 7), (118, 8, 177), (211, 177, 206), (211, 14, 193), (86, 14, 15), (5, 97, 16), (6, 16, 20), (8, 20, 21), (177, 21, 98), (177, 99, 206), (14, 99, 23), (15, 23, 182), (16, 148, 149), (20, 149, 27), (21, 27, 179), (98, 179, 180), (98, 28, 99), (23, 28, 29), (23, 183, 182), (148, 31, 149), (32, 102, 103), (27, 31, 32), (179, 32, 36), (179, 184, 180), (180, 33, 28), (28, 185, 29), (29, 186, 183), (32, 187, 111), (37, 187, 38), (36, 111, 37), (36, 188, 184), (33, 188, 39), (33, 40, 185), (185, 44, 186), (37, 43, 189), (210, 43, 212), (188, 189, 210), (116, 212, 221), (39, 210, 116), (39, 117, 40), (44, 117, 45), (116, 224, 119), (224, 191, 192), (121, 224, 192), (117, 119, 121), (121, 194, 158), (45, 121, 158), (87, 15, 46), (170, 46, 47), (48, 47, 49), (144, 49, 198), (94, 198, 126), (94, 57, 95), (196, 220, 166), (95, 166, 220), (15, 52, 46), (47, 52, 55), (49, 55, 56), (198, 56, 129), (126, 129, 130), (126, 58, 57), (68, 196, 166), (166, 58, 68), (52, 183, 216), (55, 216, 60), (55, 63, 56), (129, 63, 66), (58, 67, 135), (78, 68, 69), (58, 69, 68), (183, 217, 216), (216, 71, 60), (63, 71, 201), (63, 75, 66), (67, 75, 202), (135, 202, 136), (136, 79, 218), (135, 218, 69), (217, 44, 88), (71, 88, 163), (71, 83, 201), (201, 84, 75), (202, 84, 203), (140, 136, 141), (202, 141, 136), (88, 45, 89), (222, 169, 171), (88, 222, 163), (222, 142, 90), (163, 90, 83), (90, 143, 172), (83, 172, 84), (172, 204, 173), (204, 203, 173), (84, 173, 203), (174, 213, 169), (158, 174, 223), (174, 89, 223), (45, 223, 89), (130, 145, 92), (145, 66, 91), (91, 67, 93), (93, 130, 92), (145, 93, 92), (2, 3, 146), (4, 146, 120), (147, 120, 115), (11, 9, 10), (2, 11, 96), (3, 96, 175), (146, 175, 12), (120, 12, 13), (207, 208, 18), (9, 17, 18), (10, 18, 19), (96, 19, 176), (175, 176, 22), (12, 22, 34), (207, 24, 25), (208, 25, 26), (18, 26, 178), (19, 178, 181), (22, 176, 181), (22, 100, 35), (150, 151, 101), (24, 30, 101), (25, 101, 104), (26, 104, 105), (181, 178, 105), (100, 181, 106), (35, 100, 107), (150, 108, 109), (151, 109, 152), (104, 101, 152), (105, 104, 110), (106, 105, 112), (107, 106, 113), (154, 153, 155), (107, 154, 42), (108, 0, 114), (109, 114, 156), (152, 156, 7), (112, 110, 7), (113, 112, 118), (193, 157, 153), (154, 113, 211), (153, 157, 122), (122, 157, 193), (155, 122, 86), (123, 205, 115), (125, 123, 124), (125, 159, 214), (124, 115, 13), (159, 124, 160), (214, 159, 195), (51, 161, 225), (50, 214, 127), (162, 161, 51), (160, 13, 34), (195, 160, 53), (195, 54, 128), (51, 127, 128), (165, 199, 162), (197, 51, 164), (200, 199, 165), (34, 35, 59), (54, 53, 59), (128, 54, 131), (128, 61, 62), (165, 164, 62), (65, 64, 200), (209, 165, 190), (35, 41, 132), (131, 59, 132), (131, 80, 70), (61, 70, 72), (62, 72, 73), (134, 74, 64), (65, 190, 73), (76, 74, 134), (41, 42, 219), (132, 219, 81), (70, 80, 81), (70, 168, 82), (72, 82, 137), (73, 137, 138), (139, 85, 76), (77, 134, 138), (42, 86, 87), (219, 87, 170), (168, 81, 170), (168, 48, 144), (82, 144, 94), (138, 137, 94), (215, 85, 139), (138, 95, 220), (0, 1, 5), (156, 114, 5), (156, 6, 8), (118, 7, 8), (211, 118, 177), (211, 206, 14), (86, 193, 14), (5, 1, 97), (6, 5, 16), (8, 6, 20), (177, 8, 21), (177, 98, 99), (14, 206, 99), (15, 14, 23), (16, 97, 148), (20, 16, 149), (21, 20, 27), (98, 21, 179), (98, 180, 28), (23, 99, 28), (23, 29, 183), (148, 102, 31), (32, 31, 102), (27, 149, 31), (179, 27, 32), (179, 36, 184), (180, 184, 33), (28, 33, 185), (29, 185, 186), (32, 103, 187), (37, 111, 187), (36, 32, 111), (36, 37, 188), (33, 184, 188), (33, 39, 40), (185, 40, 44), (37, 38, 43), (210, 189, 43), (188, 37, 189), (116, 210, 212), (39, 188, 210), (39, 116, 117), (44, 40, 117), (116, 221, 224), (224, 221, 191), (121, 119, 224), (117, 116, 119), (121, 192, 194), (45, 117, 121), (87, 86, 15), (170, 87, 46), (48, 170, 47), (144, 48, 49), (94, 144, 198), (94, 126, 57), (196, 215, 220), (95, 57, 166), (15, 182, 52), (47, 46, 52), (49, 47, 55), (198, 49, 56), (126, 198, 129), (126, 130, 58), (68, 133, 196), (166, 57, 58), (52, 182, 183), (55, 52, 216), (55, 60, 63), (129, 56, 63), (58, 130, 67), (78, 133, 68), (58, 135, 69), (183, 186, 217), (216, 217, 71), (63, 60, 71), (63, 201, 75), (67, 66, 75), (135, 67, 202), (136, 167, 79), (79, 78, 69), (135, 136, 218), (217, 186, 44), (71, 217, 88), (71, 163, 83), (201, 83, 84), (202, 75, 84), (203, 226, 140), (140, 167, 136), (202, 203, 141), (88, 44, 45), (222, 89, 169), (88, 89, 222), (222, 171, 142), (163, 222, 90), (90, 142, 143), (83, 90, 172), (172, 143, 204), (204, 226, 203), (84, 172, 173), (174, 194, 213), (158, 194, 174), (174, 169, 89), (45, 158, 223), (130, 129, 145), (145, 129, 66), (91, 66, 67), (93, 67, 130), (145, 91, 93)])
me_cube_002.use_remesh_fix_poles = True
me_cube_002.use_remesh_preserve_attributes = False
me_cube_002.use_mirror_vertex_groups = False
me_cube_002.update()

# ---- objects
ob_base = bpy.data.objects.new('Base', me_cube_001)
ob_floor = bpy.data.objects.new('Floor', me_cube_002)

# ---- transforms, parenting, visibility, modifiers, constraints
ob_base.location = (0.0, 0.6971, 0.0)
ob_base.scale = (2.864, 2.864, 3.893)
ob_base.lineart.crease_threshold = 0.0
ob_floor.location = (0.0, 0.6971, 0.0)
ob_floor.scale = (2.864, 2.864, 3.893)
ob_floor.lineart.crease_threshold = 0.0

# ---- collection membership
scene.collection.objects.link(ob_base)
scene.collection.objects.link(ob_floor)

# ---- scene / render settings (as saved in the file)
scene.frame_start = 1; scene.frame_end = 250; scene.frame_set(1)
scene.render.engine = 'BLENDER_EEVEE_NEXT'
scene.cycles.use_denoising = False
scene.cycles.samples = 128
scene.cycles.sampling_pattern = 'TABULATED_SOBOL'
scene.cycles.use_adaptive_sampling = False
scene.cycles.use_light_tree = False
scene.view_settings.view_transform = 'Filmic'
bpy.context.view_layer.update()

# ---- added for rendering (the .blend has no active camera and no usable light): camera, sun
cam_auto = bpy.data.cameras.new('AutoCamera')
cam_auto.lens = 50.0
cam_auto.sensor_width = 36.0
cam_auto.clip_end = 1000.0
ob_auto_camera = bpy.data.objects.new('AutoCamera', cam_auto)
scene.collection.objects.link(ob_auto_camera)
ob_auto_camera.location = (6.91122, -7.65986, 7.71634)
ob_auto_camera.rotation_euler = (1.09748, -7.21219e-08, 0.694738)
scene.camera = ob_auto_camera
light_auto_sun = bpy.data.lights.new('AutoSun', 'SUN')
light_auto_sun.energy = 3.0
light_auto_sun.angle = 0.0523599
ob_auto_sun = bpy.data.objects.new('AutoSun', light_auto_sun)
scene.collection.objects.link(ob_auto_sun)
ob_auto_sun.rotation_euler = (0.872665, 0.174533, 0.523599)
bpy.context.view_layer.update()
